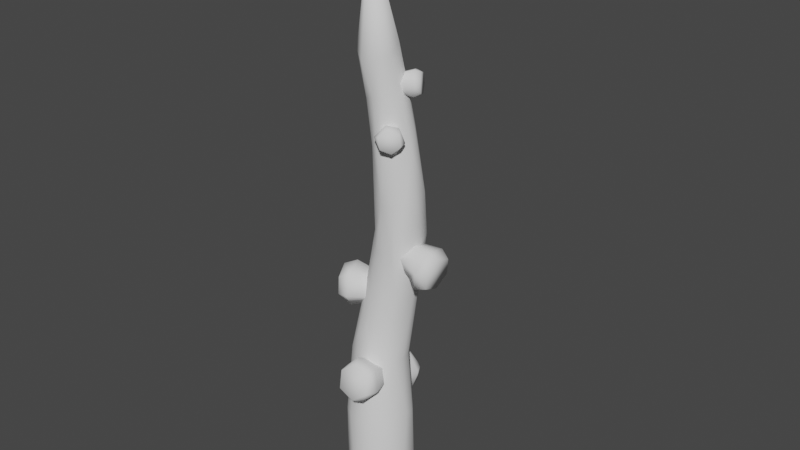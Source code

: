 # Source: AlienTree_0.blend  (saved by Blender 2.90.8; exported with 4.5.12 LTS)
import bpy
from mathutils import Matrix  # noqa: F401  (used for matrix-valued properties, if any)

bpy.ops.wm.read_factory_settings(use_empty=True)
scene = bpy.context.scene
scene.name = 'Scene'

# ---- collections
col_collection = bpy.data.collections.new('Collection'); scene.collection.children.link(col_collection)

# ---- node groups
ng_auto_smooth = bpy.data.node_groups.new('Auto Smooth', 'GeometryNodeTree')
_s = ng_auto_smooth.interface.new_socket(name='Geometry', in_out='OUTPUT', socket_type='NodeSocketGeometry')
_s = ng_auto_smooth.interface.new_socket(name='Geometry', in_out='INPUT', socket_type='NodeSocketGeometry')
_s = ng_auto_smooth.interface.new_socket(name='Angle', in_out='INPUT', socket_type='NodeSocketFloat')
_s.subtype = 'ANGLE'
_s.min_value = 0.0
_s.max_value = 3.142
ng_auto_smooth.is_modifier = True
_N = ng_auto_smooth.nodes; _L = ng_auto_smooth.links
n0 = _N.new('NodeGroupOutput'); n0.name = 'Group Output'; n0.location = (480, -100)
n1 = _N.new('NodeGroupInput'); n1.name = 'Group Input'; n1.location = (-420, -300)
n2 = _N.new('NodeGroupInput'); n2.name = 'Group Input.001'; n2.location = (-60, -100)
n3 = _N.new('GeometryNodeSetShadeSmooth'); n3.name = 'Set Shade Smooth'; n3.location = (120, -100)
n3.domain = 'EDGE'
n4 = _N.new('GeometryNodeSetShadeSmooth'); n4.name = 'Set Shade Smooth.001'; n4.location = (300, -100)
n5 = _N.new('GeometryNodeInputMeshEdgeAngle'); n5.name = 'Edge Angle'; n5.location = (-420, -220)
n6 = _N.new('GeometryNodeInputEdgeSmooth'); n6.name = 'Is Edge Smooth'; n6.location = (-60, -160)
n7 = _N.new('GeometryNodeInputShadeSmooth'); n7.name = 'Is Face Smooth'; n7.location = (-240, -340)
n8 = _N.new('FunctionNodeBooleanMath'); n8.name = 'Boolean Math'; n8.location = (-60, -220)
n9 = _N.new('FunctionNodeCompare'); n9.name = 'Compare'; n9.location = (-240, -180)
n9.operation = 'LESS_EQUAL'
_L.new(n5.outputs[0], n9.inputs[0])
_L.new(n4.outputs[0], n0.inputs[0])
_L.new(n1.outputs[1], n9.inputs[1])
_L.new(n9.outputs[0], n8.inputs[0])
_L.new(n7.outputs[0], n8.inputs[1])
_L.new(n2.outputs[0], n3.inputs[0])
_L.new(n6.outputs[0], n3.inputs[1])
_L.new(n3.outputs[0], n4.inputs[0])
_L.new(n8.outputs[0], n3.inputs[2])
n0.is_active_output = True

# ---- world
world_world = bpy.data.worlds.new('World'); scene.world = world_world
world_world.use_nodes = True; world_world.node_tree.nodes.clear()
_N = world_world.node_tree.nodes; _L = world_world.node_tree.links
n0 = _N.new('ShaderNodeOutputWorld'); n0.name = 'World Output'; n0.location = (300, 300)
n1 = _N.new('ShaderNodeBackground'); n1.name = 'Background'; n1.location = (10, 300)
n1.inputs[0].default_value = (0.05088, 0.05088, 0.05088, 1.0)
_L.new(n1.outputs[0], n0.inputs[0])
n0.is_active_output = True
world_world.color = (0.05088, 0.05088, 0.05088)
world_world.use_sun_shadow = False
world_world.sun_shadow_jitter_overblur = 0.0

# ---- meshes
me_cylinder = bpy.data.meshes.new('Cylinder')
me_cylinder.from_pydata([(0.2332, 0.9891, -1.0), (-0.1366, 1.029, 2.373), (0.8411, 0.5604, -1.0), (0.6529, 0.7167, 1.613), (0.9006, 0.3827, 1.499), (1.004, -0.1586, -1.0), (0.9841, -4.47e-08, 1.725), (0.5964, -0.823, -1.0), (0.8312, -0.5768, 1.592), (0.3805, -0.9239, 1.589), (-0.1618, -1.003, -1.0), (-0.3883, -0.9222, 1.538), (-0.8496, -0.5712, -1.0), (-0.7118, -0.7071, 1.511), (-0.9504, -0.3433, 1.754), (-0.9898, 0.2324, -1.0), (-0.9472, 0.3827, 1.495), (-0.5335, 0.8654, -1.0), (-0.7376, 0.7071, 1.492), (0.1556, 0.992, 2.985), (0.3938, 0.8442, 3.236), (0.5719, -0.0672, 3.436), (0.3923, -0.3127, 3.505), (-0.8126, -0.3178, 3.467), (-1.064, 0.221, 3.195), (-0.9987, 0.564, 3.128), (-0.4801, 0.9255, 1.724), (0.2823, 1.211, 5.02), (0.2986, 1.241, 6.953), (0.6068, -0.1902, 6.758), (-0.8751, 0.4458, 4.75), (-0.8237, 0.7464, 4.661), (-0.001521, 1.196, 6.795), (0.6996, 1.104, 7.395), (0.337, 0.9774, 8.731), (1.052, 0.6797, 8.664), (1.154, 0.1936, 8.512), (0.7323, -0.2956, 8.364), (-0.08333, -0.07953, 7.466), (-0.2121, 0.1766, 8.533), (-0.1086, 0.7074, 8.548), (0.303, 0.8552, 11.04), (0.6466, 0.7489, 10.56), (0.7964, 0.5509, 10.45), (0.6654, 0.1955, 11.32), (0.3873, -0.2158, 11.32), (0.07188, -0.3014, 11.42), (-0.2173, -0.2139, 11.31), (-0.4404, 0.4157, 11.25), (-0.1883, 0.7592, 11.17), (0.2146, 0.556, 12.72), (-0.1362, 0.5868, 12.69), (0.4742, 0.2861, 12.87), (0.5291, -0.1376, 12.57), (0.3046, -0.4311, 12.53), (-0.1189, -0.5037, 12.4), (-0.4724, -0.2695, 12.6), (-0.5587, -0.001665, 12.52), (-0.4961, 0.3171, 12.62), (0.03453, -0.3067, 15.81), (0.3235, -0.2455, 6.768), (0.03786, -0.1889, 6.832), (0.9972, 0.8509, 7.334), (-0.3649, 0.2175, 6.858), (1.085, 0.4834, 7.22), (-0.3671, 0.4718, 7.261), (1.023, 0.2059, 7.033), (0.6366, 0.04074, 4.798), (-0.2591, 1.047, 6.688), (-0.165, 0.6654, 9.932), (0.9893, -0.1248, 8.57), (0.3746, -0.344, 8.432), (-0.03454, -0.2112, 9.977), (-0.2835, 0.1896, 9.874), (0.9555, 0.2263, 9.969), (0.5465, 1.047, 5.094), (0.564, 0.5881, 3.297), (-0.4241, -0.04381, 5.85), (-0.9808, 0.003233, 3.718), (0.7259, 0.4346, 4.617), (0.3614, -0.2609, 4.758), (-0.6571, 1.005, 4.573), (-0.2292, 1.245, 4.555), (-0.1658, -0.4386, 4.237), (-0.5019, -0.3961, 4.074), (0.6427, 0.2486, 3.315), (-0.8183, 0.8132, 2.888), (0.1165, -0.4857, 3.591), (-0.007794, -0.9996, 1.523)], [], [(0, 3, 2), (4, 5, 2), (8, 7, 5), (9, 10, 7), (11, 12, 10), (12, 24, 15), (15, 18, 17), (17, 1, 0), (2, 7, 12), (76, 75, 62), (88, 87, 83), (23, 78, 14), (11, 83, 84), (19, 20, 3), (29, 71, 60), (77, 63, 78), (79, 62, 64), (67, 64, 66), (81, 31, 68), (82, 68, 32), (80, 60, 83), (82, 32, 28), (83, 61, 84), (73, 48, 69), (60, 71, 61), (62, 33, 35), (38, 39, 63), (62, 36, 64), (64, 36, 66), (66, 70, 67), (67, 37, 29), (32, 40, 34), (70, 44, 45), (69, 49, 34), (71, 45, 46), (72, 46, 47), (73, 47, 57), (74, 43, 44), (55, 54, 59), (47, 56, 57), (44, 52, 53), (45, 53, 54), (48, 58, 49), (46, 54, 55), (49, 51, 41), (42, 50, 52), (50, 51, 59), (52, 50, 59), (56, 55, 59), (53, 52, 59), (57, 56, 59), (58, 57, 59), (54, 53, 59), (51, 58, 59), (31, 65, 40), (63, 65, 30), (61, 38, 77), (75, 33, 62), (27, 28, 33), (35, 74, 36), (39, 72, 73), (33, 42, 35), (34, 41, 33), (37, 70, 45), (40, 73, 69), (84, 77, 23), (20, 27, 75), (19, 82, 27), (26, 81, 82), (22, 80, 87), (25, 81, 86), (22, 67, 80), (24, 31, 25), (21, 79, 67), (78, 30, 24), (85, 76, 79), (9, 22, 87), (16, 86, 18), (4, 85, 6), (8, 21, 22), (16, 24, 25), (3, 76, 4), (13, 11, 23), (6, 21, 8), (0, 1, 19), (0, 19, 3), (2, 3, 4), (4, 6, 5), (6, 8, 5), (8, 9, 7), (9, 88, 10), (88, 11, 10), (11, 13, 12), (12, 13, 14), (12, 14, 24), (15, 24, 16), (15, 16, 18), (14, 78, 24), (17, 18, 26), (17, 26, 1), (0, 2, 17), (5, 7, 2), (7, 10, 12), (12, 15, 17), (17, 2, 12), (23, 11, 84), (76, 3, 20), (11, 88, 83), (29, 37, 71), (79, 76, 62), (78, 63, 30), (67, 79, 64), (80, 67, 29), (82, 81, 68), (80, 29, 60), (27, 82, 28), (83, 60, 61), (84, 61, 77), (33, 28, 34), (28, 32, 34), (61, 71, 38), (62, 35, 36), (65, 63, 39), (40, 65, 39), (66, 36, 70), (67, 70, 37), (32, 68, 40), (43, 42, 52), (70, 74, 44), (69, 48, 49), (34, 49, 41), (72, 71, 46), (73, 72, 47), (73, 57, 48), (44, 43, 52), (48, 57, 58), (45, 44, 53), (49, 58, 51), (46, 45, 54), (41, 51, 50), (47, 46, 55), (42, 41, 50), (47, 55, 56), (68, 31, 40), (31, 30, 65), (77, 38, 63), (75, 27, 33), (35, 43, 74), (39, 38, 72), (35, 42, 43), (38, 71, 72), (33, 41, 42), (71, 37, 45), (40, 69, 34), (36, 74, 70), (40, 39, 73), (20, 19, 27), (1, 26, 82), (19, 1, 82), (87, 80, 83), (26, 86, 81), (25, 31, 81), (22, 21, 67), (24, 30, 31), (21, 85, 79), (23, 77, 78), (76, 20, 75), (9, 8, 22), (16, 25, 86), (4, 76, 85), (14, 13, 23), (88, 9, 87), (18, 86, 26), (6, 85, 21)])
me_cylinder.polygons.foreach_set('use_smooth', [True] * 174)
_uv = me_cylinder.uv_layers.new(name='UVMap')
_uv.uv.foreach_set('vector', [0.7022, -0.355, 0.6342, -0.0606, 0.6151, -0.358, 0.5894, -0.07608, 0.5275, -0.3592, 0.6151, -0.358, 0.4856, -0.06895, 0.4317, -0.3568, 0.5275, -0.3592, 0.4286, -0.06634, 0.335, -0.3502, 0.4317, -0.3568, 0.3455, -0.06144, 0.2317, -0.3386, 0.335, -0.3502, 0.2317, -0.3386, 0.2271, 0.1537, 0.1344, -0.3232, 0.1344, -0.3232, 0.1228, -0.02638, 0.04666, -0.3094, 0.7906, -0.3513, 0.7267, 0.03084, 0.7022, -0.355, 0.7952, -0.1965, 0.8522, -0.3536, 1.017, -0.2945, 0.6041, 0.1525, 0.6646, 0.4095, 0.6222, 0.686, 0.3868, -0.06868, 0.4246, 0.1833, 0.3914, 0.2692, 0.3031, 0.1724, 0.2649, 0.2087, 0.2611, -0.02213, 0.3455, -0.06144, 0.3914, 0.2692, 0.3463, 0.248, 0.6888, 0.1116, 0.6488, 0.1459, 0.6342, -0.0606, 0.4794, 0.6108, 0.4354, 0.8106, 0.4404, 0.6098, 0.3343, 0.483, 0.3197, 0.6208, 0.2649, 0.2087, 0.5767, 0.3314, 0.6222, 0.686, 0.579, 0.6732, 0.5169, 0.3535, 0.579, 0.6732, 0.5466, 0.6515, 0.1565, 0.3369, 0.196, 0.3388, 0.1967, 0.6042, 0.7673, 0.3326, 0.7906, 0.6153, 0.7528, 0.6256, 0.4624, 0.3438, 0.4404, 0.6098, 0.3914, 0.2692, 0.7673, 0.3326, 0.7528, 0.6256, 0.7158, 0.6429, 0.3914, 0.2692, 0.4005, 0.6165, 0.3463, 0.248, 0.3531, 0.9856, 0.3228, 1.152, 0.2952, 0.9912, 0.4404, 0.6098, 0.4354, 0.8106, 0.4005, 0.6165, 0.6222, 0.686, 0.6679, 0.6932, 0.5983, 0.833, 0.3774, 0.6987, 0.3504, 0.8308, 0.3197, 0.6208, 0.6222, 0.686, 0.546, 0.8163, 0.579, 0.6732, 0.579, 0.6732, 0.546, 0.8163, 0.5466, 0.6515, 0.5466, 0.6515, 0.5068, 0.8236, 0.5169, 0.3535, 0.5169, 0.3535, 0.4726, 0.8023, 0.4794, 0.6108, 0.7528, 0.6256, 0.753, 0.8381, 0.6876, 0.848, 0.5068, 0.8236, 0.5465, 1.141, 0.483, 1.147, 0.7327, 0.9997, 0.7052, 1.14, 0.6876, 0.848, 0.4354, 0.8106, 0.483, 1.147, 0.444, 1.164, 0.407, 0.9938, 0.444, 1.164, 0.4055, 1.154, 0.3531, 0.9856, 0.4055, 1.154, 0.367, 1.292, 0.5517, 0.9759, 0.5895, 1.032, 0.5465, 1.141, 0.437, 1.277, 0.4799, 1.286, 0.4644, 1.64, 0.4055, 1.154, 0.3967, 1.298, 0.367, 1.292, 0.5465, 1.141, 0.562, 1.32, 0.5182, 1.287, 0.483, 1.147, 0.5182, 1.287, 0.4799, 1.286, 0.3228, 1.152, 0.3335, 1.305, 0.2725, 1.141, 0.444, 1.164, 0.4799, 1.286, 0.437, 1.277, 0.7052, 1.14, 0.6486, 1.322, 0.6512, 1.111, 0.6176, 1.047, 0.6081, 1.311, 0.562, 1.32, 0.6081, 1.311, 0.6486, 1.322, 0.4644, 1.64, 0.562, 1.32, 0.6081, 1.311, 0.4644, 1.64, 0.3967, 1.298, 0.437, 1.277, 0.4644, 1.64, 0.5182, 1.287, 0.562, 1.32, 0.4644, 1.64, 0.367, 1.292, 0.3967, 1.298, 0.4644, 1.64, 0.3335, 1.305, 0.367, 1.292, 0.4644, 1.64, 0.4799, 1.286, 0.5182, 1.287, 0.4644, 1.64, 0.2856, 1.323, 0.3335, 1.305, 0.4644, 1.64, 0.196, 0.3388, 0.2932, 0.6772, 0.29, 0.8379, 0.3197, 0.6208, 0.2932, 0.6772, 0.2352, 0.3418, 0.4005, 0.6165, 0.3774, 0.6987, 0.3343, 0.483, 0.6646, 0.4095, 0.6679, 0.6932, 0.6222, 0.686, 0.7041, 0.3979, 0.7158, 0.6429, 0.6679, 0.6932, 0.5983, 0.833, 0.5517, 0.9759, 0.546, 0.8163, 0.3504, 0.8308, 0.407, 0.9938, 0.3531, 0.9856, 0.6679, 0.6932, 0.6176, 1.047, 0.5983, 0.833, 0.6876, 0.848, 0.6512, 1.111, 0.6679, 0.6932, 0.4726, 0.8023, 0.5068, 0.8236, 0.483, 1.147, 0.29, 0.8379, 0.3531, 0.9856, 0.2952, 0.9912, 0.3463, 0.248, 0.3343, 0.483, 0.3031, 0.1724, 0.6488, 0.1459, 0.7041, 0.3979, 0.6646, 0.4095, 0.6888, 0.1116, 0.7673, 0.3326, 0.7041, 0.3979, 0.08686, 0.007766, 0.1565, 0.3369, 0.09838, 0.3494, 0.4691, 0.173, 0.4624, 0.3438, 0.4246, 0.1833, 0.1873, 0.1544, 0.1565, 0.3369, 0.1485, 0.1344, 0.4691, 0.173, 0.5169, 0.3535, 0.4624, 0.3438, 0.2271, 0.1537, 0.196, 0.3388, 0.1873, 0.1544, 0.5112, 0.1656, 0.5767, 0.3314, 0.5169, 0.3535, 0.2649, 0.2087, 0.2352, 0.3418, 0.2271, 0.1537, 0.557, 0.1518, 0.6041, 0.1525, 0.5767, 0.3314, 0.4286, -0.06634, 0.4691, 0.173, 0.4246, 0.1833, 0.1689, -0.0346, 0.1485, 0.1344, 0.1228, -0.02638, 0.5894, -0.07608, 0.557, 0.1518, 0.5454, -0.0539, 0.4856, -0.06895, 0.5112, 0.1656, 0.4691, 0.173, 0.1689, -0.0346, 0.2271, 0.1537, 0.1873, 0.1544, 0.6342, -0.0606, 0.6041, 0.1525, 0.5894, -0.07608, 0.303, -0.05721, 0.3455, -0.06144, 0.3031, 0.1724, 0.5454, -0.0539, 0.5112, 0.1656, 0.4856, -0.06895, 0.7022, -0.355, 0.7267, 0.03084, 0.6888, 0.1116, 0.7022, -0.355, 0.6888, 0.1116, 0.6342, -0.0606, 0.6151, -0.358, 0.6342, -0.0606, 0.5894, -0.07608, 0.5894, -0.07608, 0.5454, -0.0539, 0.5275, -0.3592, 0.5454, -0.0539, 0.4856, -0.06895, 0.5275, -0.3592, 0.4856, -0.06895, 0.4286, -0.06634, 0.4317, -0.3568, 0.4286, -0.06634, 0.3868, -0.06868, 0.335, -0.3502, 0.3868, -0.06868, 0.3455, -0.06144, 0.335, -0.3502, 0.3455, -0.06144, 0.303, -0.05721, 0.2317, -0.3386, 0.2317, -0.3386, 0.303, -0.05721, 0.2611, -0.02213, 0.2317, -0.3386, 0.2611, -0.02213, 0.2271, 0.1537, 0.1344, -0.3232, 0.2271, 0.1537, 0.1689, -0.0346, 0.1344, -0.3232, 0.1689, -0.0346, 0.1228, -0.02638, 0.2611, -0.02213, 0.2649, 0.2087, 0.2271, 0.1537, 0.04666, -0.3094, 0.1228, -0.02638, 0.08686, 0.007766, 0.04666, -0.3094, 0.08686, 0.007766, 0.05589, 0.09078, 0.8577, -0.1338, 0.7952, -0.1965, 0.9501, -0.1326, 0.7909, -0.2841, 0.8522, -0.3536, 0.7952, -0.1965, 0.8522, -0.3536, 0.9448, -0.3592, 1.017, -0.2945, 1.017, -0.2945, 1.017, -0.1974, 0.9501, -0.1326, 0.9501, -0.1326, 0.7952, -0.1965, 1.017, -0.2945, 0.3031, 0.1724, 0.3455, -0.06144, 0.3463, 0.248, 0.6041, 0.1525, 0.6342, -0.0606, 0.6488, 0.1459, 0.3455, -0.06144, 0.3868, -0.06868, 0.3914, 0.2692, 0.4794, 0.6108, 0.4726, 0.8023, 0.4354, 0.8106, 0.5767, 0.3314, 0.6041, 0.1525, 0.6222, 0.686, 0.2649, 0.2087, 0.3197, 0.6208, 0.2352, 0.3418, 0.5169, 0.3535, 0.5767, 0.3314, 0.579, 0.6732, 0.4624, 0.3438, 0.5169, 0.3535, 0.4794, 0.6108, 0.09838, 0.3494, 0.1565, 0.3369, 0.1967, 0.6042, 0.4624, 0.3438, 0.4794, 0.6108, 0.4404, 0.6098, 0.7041, 0.3979, 0.7673, 0.3326, 0.7158, 0.6429, 0.3914, 0.2692, 0.4404, 0.6098, 0.4005, 0.6165, 0.3463, 0.248, 0.4005, 0.6165, 0.3343, 0.483, 0.6679, 0.6932, 0.7158, 0.6429, 0.6876, 0.848, 0.7158, 0.6429, 0.7528, 0.6256, 0.6876, 0.848, 0.4005, 0.6165, 0.4354, 0.8106, 0.3774, 0.6987, 0.6222, 0.686, 0.5983, 0.833, 0.546, 0.8163, 0.2932, 0.6772, 0.3197, 0.6208, 0.3504, 0.8308, 0.29, 0.8379, 0.2932, 0.6772, 0.3504, 0.8308, 0.5466, 0.6515, 0.546, 0.8163, 0.5068, 0.8236, 0.5169, 0.3535, 0.5068, 0.8236, 0.4726, 0.8023, 0.7528, 0.6256, 0.7906, 0.6153, 0.753, 0.8381, 0.5895, 1.032, 0.6176, 1.047, 0.562, 1.32, 0.5068, 0.8236, 0.5517, 0.9759, 0.5465, 1.141, 0.2952, 0.9912, 0.3228, 1.152, 0.2725, 1.141, 0.6876, 0.848, 0.7052, 1.14, 0.6512, 1.111, 0.407, 0.9938, 0.4354, 0.8106, 0.444, 1.164, 0.3531, 0.9856, 0.407, 0.9938, 0.4055, 1.154, 0.3531, 0.9856, 0.367, 1.292, 0.3228, 1.152, 0.5465, 1.141, 0.5895, 1.032, 0.562, 1.32, 0.3228, 1.152, 0.367, 1.292, 0.3335, 1.305, 0.483, 1.147, 0.5465, 1.141, 0.5182, 1.287, 0.2725, 1.141, 0.3335, 1.305, 0.2856, 1.323, 0.444, 1.164, 0.483, 1.147, 0.4799, 1.286, 0.6512, 1.111, 0.6486, 1.322, 0.6081, 1.311, 0.4055, 1.154, 0.444, 1.164, 0.437, 1.277, 0.6176, 1.047, 0.6512, 1.111, 0.6081, 1.311, 0.4055, 1.154, 0.437, 1.277, 0.3967, 1.298, 0.1967, 0.6042, 0.196, 0.3388, 0.29, 0.8379, 0.196, 0.3388, 0.2352, 0.3418, 0.2932, 0.6772, 0.3343, 0.483, 0.3774, 0.6987, 0.3197, 0.6208, 0.6646, 0.4095, 0.7041, 0.3979, 0.6679, 0.6932, 0.5983, 0.833, 0.5895, 1.032, 0.5517, 0.9759, 0.3504, 0.8308, 0.3774, 0.6987, 0.407, 0.9938, 0.5983, 0.833, 0.6176, 1.047, 0.5895, 1.032, 0.3774, 0.6987, 0.4354, 0.8106, 0.407, 0.9938, 0.6679, 0.6932, 0.6512, 1.111, 0.6176, 1.047, 0.4354, 0.8106, 0.4726, 0.8023, 0.483, 1.147, 0.753, 0.8381, 0.7327, 0.9997, 0.6876, 0.848, 0.546, 0.8163, 0.5517, 0.9759, 0.5068, 0.8236, 0.29, 0.8379, 0.3504, 0.8308, 0.3531, 0.9856, 0.6488, 0.1459, 0.6888, 0.1116, 0.7041, 0.3979, 0.05589, 0.09078, 0.08686, 0.007766, 0.09838, 0.3494, 0.6888, 0.1116, 0.7267, 0.03084, 0.7673, 0.3326, 0.4246, 0.1833, 0.4624, 0.3438, 0.3914, 0.2692, 0.08686, 0.007766, 0.1485, 0.1344, 0.1565, 0.3369, 0.1873, 0.1544, 0.196, 0.3388, 0.1565, 0.3369, 0.4691, 0.173, 0.5112, 0.1656, 0.5169, 0.3535, 0.2271, 0.1537, 0.2352, 0.3418, 0.196, 0.3388, 0.5112, 0.1656, 0.557, 0.1518, 0.5767, 0.3314, 0.3031, 0.1724, 0.3343, 0.483, 0.2649, 0.2087, 0.6041, 0.1525, 0.6488, 0.1459, 0.6646, 0.4095, 0.4286, -0.06634, 0.4856, -0.06895, 0.4691, 0.173, 0.1689, -0.0346, 0.1873, 0.1544, 0.1485, 0.1344, 0.5894, -0.07608, 0.6041, 0.1525, 0.557, 0.1518, 0.2611, -0.02213, 0.303, -0.05721, 0.3031, 0.1724, 0.3868, -0.06868, 0.4286, -0.06634, 0.4246, 0.1833, 0.1228, -0.02638, 0.1485, 0.1344, 0.08686, 0.007766, 0.5454, -0.0539, 0.557, 0.1518, 0.5112, 0.1656])
me_cylinder.use_remesh_fix_poles = True
me_cylinder.use_remesh_preserve_attributes = False
me_cylinder.use_mirror_vertex_groups = False
me_cylinder.update()
me_cylinder_007 = bpy.data.meshes.new('Cylinder.007')
me_cylinder_007.from_pydata([(0.5, 0.4148, -9.735e-08), (0.5, 0.2074, 0.3592), (-0.3367, 0.3394, 0.5799), (0.5, -0.2074, 0.3592), (-0.3419, -0.3518, 0.6094), (0.5, -0.4148, -1.336e-07), (-0.3352, -0.6614, 0.02226), (0.5, -0.2074, -0.3592), (-0.3392, -0.3388, -0.5804), (0.5, 0.2074, -0.3592), (-0.3404, 0.3437, -0.5666), (-0.3351, 0.6514, -0.005204), (5.072e-08, -0.25, 0.433), (-0.6881, 0.1833, 0.4909), (-0.6652, 0.5178, 0.08672), (-0.6759, -0.3345, 0.4042), (-0.6408, -0.5178, -0.08672), (-0.618, -0.1833, -0.4909), (-0.6302, 0.3346, -0.4042), (0.7479, -0.9857, -2.631), (0.4181, -0.9441, -2.879), (0.183, -1.786, -2.917), (0.06454, -0.7871, -2.729), (-0.4203, -1.533, -2.692), (0.04083, -0.6718, -2.331), (-0.432, -1.349, -2.054), (0.3707, -0.7135, -2.083), (0.09863, -1.413, -1.628), (0.7242, -0.8704, -2.233), (0.6741, -1.674, -1.887), (0.6987, -1.843, -2.504), (-0.1548, -1.239, -2.655), (-0.01865, -2.041, -2.693), (0.4457, -2.106, -2.456), (-0.4194, -1.825, -2.431), (-0.3558, -1.673, -1.932), (0.1085, -1.738, -1.695), (0.5093, -1.954, -1.957), (-0.3037, -1.4, -6.611), (-0.3203, -1.407, -6.9), (0.2078, -1.69, -7.011), (-0.4981, -1.593, -7.03), (-0.07981, -1.996, -7.247), (-0.6591, -1.774, -6.872), (-0.3338, -2.274, -6.979), (-0.6424, -1.767, -6.584), (-0.3147, -2.277, -6.504), (-0.4647, -1.581, -6.453), (-0.01888, -1.967, -6.298), (0.223, -1.69, -6.55), (-0.2462, -1.831, -7.099), (0.3024, -1.948, -7.012), (0.3529, -1.884, -6.655), (0.05688, -2.196, -7.12), (-0.1382, -2.381, -6.872), (-0.08774, -2.317, -6.516), (0.1578, -2.069, -6.407), (0.4439, -0.3487, -4.032), (0.2575, -0.354, -3.661), (0.3836, 0.485, -3.446), (-0.1565, -0.3631, -3.637), (-0.3048, 0.4749, -3.377), (-0.3841, -0.3669, -3.984), (-0.6471, 0.4626, -3.945), (-0.1976, -0.3617, -4.355), (-0.3597, 0.4749, -4.565), (0.2164, -0.3526, -4.378), (0.3222, 0.491, -4.59), (0.6616, 0.4914, -4.048), (-0.2057, 0.1357, -3.56), (0.215, 0.833, -3.524), (0.5263, 0.8183, -3.947), (-0.3065, 0.8096, -3.581), (-0.5168, 0.7715, -4.061), (-0.2055, 0.7568, -4.484), (0.3161, 0.7802, -4.427), (-1.127, -1.991, -8.754), (-0.9962, -1.967, -8.537), (-0.6358, -1.607, -8.705), (-1.095, -1.836, -8.343), (-0.7835, -1.388, -8.373), (-1.324, -1.728, -8.366), (-1.153, -1.225, -8.422), (-1.455, -1.752, -8.582), (-1.378, -1.255, -8.775), (-1.357, -1.884, -8.776), (-1.209, -1.473, -9.09), (-0.856, -1.639, -9.046), (-0.9371, -1.575, -8.406), (-0.6259, -1.367, -8.737), (-0.7554, -1.438, -9.024), (-0.7953, -1.199, -8.521), (-1.094, -1.102, -8.591), (-1.224, -1.172, -8.877), (-1.054, -1.341, -9.094), (1.301, -0.4864, 0.5929), (1.301, -0.1463, 0.8303), (2.161, -0.109, 0.9934), (1.254, 0.2277, 0.6571), (2.089, 0.5271, 0.7308), (1.207, 0.2615, 0.2465), (2.008, 0.5554, 0.07259), (1.206, -0.07859, 0.009046), (2.008, 0.007902, -0.3368), (1.253, -0.4525, 0.1822), (2.088, -0.6013, -0.03947), (2.155, -0.6398, 0.596), (1.75, 0.3347, 0.6514), (2.485, 0.01989, 0.8096), (2.473, -0.4557, 0.5872), (2.408, 0.4489, 0.5165), (2.32, 0.4022, 0.0009149), (2.308, -0.07337, -0.2215), (2.385, -0.5024, 0.0716), (-1.107, -1.417, -7.497), (-1.009, -1.295, -7.297), (-1.338, -0.8703, -7.297), (-1.055, -1.379, -7.061), (-1.407, -0.995, -6.898), (-1.199, -1.585, -7.026), (-1.637, -1.329, -6.857), (-1.298, -1.708, -7.226), (-1.806, -1.538, -7.178), (-1.251, -1.624, -7.461), (-1.726, -1.393, -7.563), (-1.5, -1.076, -7.609), (-1.285, -1.176, -7.006), (-1.561, -0.8181, -7.219), (-1.648, -0.9435, -7.503), (-1.642, -0.967, -6.945), (-1.81, -1.241, -6.955), (-1.898, -1.367, -7.238), (-1.817, -1.218, -7.512)], [], [(2, 4, 12), (2, 14, 13), (1, 5, 9), (9, 11, 0), (7, 10, 9), (6, 7, 5), (12, 5, 3), (1, 12, 3), (11, 1, 0), (16, 15, 14), (6, 15, 16), (11, 18, 14), (8, 16, 17), (4, 13, 15), (10, 17, 18), (12, 4, 6), (2, 11, 14), (9, 0, 1), (1, 3, 5), (5, 7, 9), (9, 10, 11), (7, 8, 10), (6, 8, 7), (12, 6, 5), (1, 2, 12), (11, 2, 1), (15, 13, 14), (14, 18, 17), (17, 16, 14), (6, 4, 15), (11, 10, 18), (8, 6, 16), (4, 2, 13), (10, 8, 17), (21, 23, 31), (21, 33, 32), (20, 24, 28), (28, 30, 19), (26, 29, 28), (25, 26, 24), (31, 24, 22), (20, 31, 22), (30, 20, 19), (35, 34, 33), (25, 34, 35), (30, 37, 33), (27, 35, 36), (23, 32, 34), (29, 36, 37), (31, 23, 25), (21, 30, 33), (28, 19, 20), (20, 22, 24), (24, 26, 28), (28, 29, 30), (26, 27, 29), (25, 27, 26), (31, 25, 24), (20, 21, 31), (30, 21, 20), (34, 32, 33), (33, 37, 36), (36, 35, 33), (25, 23, 34), (30, 29, 37), (27, 25, 35), (23, 21, 32), (29, 27, 36), (40, 42, 50), (40, 52, 51), (39, 43, 47), (47, 49, 38), (45, 48, 47), (44, 45, 43), (50, 43, 41), (39, 50, 41), (49, 39, 38), (54, 53, 52), (44, 53, 54), (49, 56, 52), (46, 54, 55), (42, 51, 53), (48, 55, 56), (50, 42, 44), (40, 49, 52), (47, 38, 39), (39, 41, 43), (43, 45, 47), (47, 48, 49), (45, 46, 48), (44, 46, 45), (50, 44, 43), (39, 40, 50), (49, 40, 39), (53, 51, 52), (52, 56, 55), (55, 54, 52), (44, 42, 53), (49, 48, 56), (46, 44, 54), (42, 40, 51), (48, 46, 55), (59, 61, 69), (59, 71, 70), (58, 62, 66), (66, 68, 57), (64, 67, 66), (63, 64, 62), (69, 62, 60), (58, 69, 60), (68, 58, 57), (73, 72, 71), (63, 72, 73), (68, 75, 71), (65, 73, 74), (61, 70, 72), (67, 74, 75), (69, 61, 63), (59, 68, 71), (66, 57, 58), (58, 60, 62), (62, 64, 66), (66, 67, 68), (64, 65, 67), (63, 65, 64), (69, 63, 62), (58, 59, 69), (68, 59, 58), (72, 70, 71), (71, 75, 74), (74, 73, 71), (63, 61, 72), (68, 67, 75), (65, 63, 73), (61, 59, 70), (67, 65, 74), (78, 80, 88), (78, 90, 89), (77, 81, 85), (85, 87, 76), (83, 86, 85), (82, 83, 81), (88, 81, 79), (77, 88, 79), (87, 77, 76), (92, 91, 90), (82, 91, 92), (87, 94, 90), (84, 92, 93), (80, 89, 91), (86, 93, 94), (88, 80, 82), (78, 87, 90), (85, 76, 77), (77, 79, 81), (81, 83, 85), (85, 86, 87), (83, 84, 86), (82, 84, 83), (88, 82, 81), (77, 78, 88), (87, 78, 77), (91, 89, 90), (90, 94, 93), (93, 92, 90), (82, 80, 91), (87, 86, 94), (84, 82, 92), (80, 78, 89), (86, 84, 93), (97, 99, 107), (97, 109, 108), (96, 100, 104), (104, 106, 95), (102, 105, 104), (101, 102, 100), (107, 100, 98), (96, 107, 98), (106, 96, 95), (111, 110, 109), (101, 110, 111), (106, 113, 109), (103, 111, 112), (99, 108, 110), (105, 112, 113), (107, 99, 101), (97, 106, 109), (104, 95, 96), (96, 98, 100), (100, 102, 104), (104, 105, 106), (102, 103, 105), (101, 103, 102), (107, 101, 100), (96, 97, 107), (106, 97, 96), (110, 108, 109), (109, 113, 112), (112, 111, 109), (101, 99, 110), (106, 105, 113), (103, 101, 111), (99, 97, 108), (105, 103, 112), (116, 118, 126), (116, 128, 127), (115, 119, 123), (123, 125, 114), (121, 124, 123), (120, 121, 119), (126, 119, 117), (115, 126, 117), (125, 115, 114), (130, 129, 128), (120, 129, 130), (125, 132, 128), (122, 130, 131), (118, 127, 129), (124, 131, 132), (126, 118, 120), (116, 125, 128), (123, 114, 115), (115, 117, 119), (119, 121, 123), (123, 124, 125), (121, 122, 124), (120, 122, 121), (126, 120, 119), (115, 116, 126), (125, 116, 115), (129, 127, 128), (128, 132, 131), (131, 130, 128), (120, 118, 129), (125, 124, 132), (122, 120, 130), (118, 116, 127), (124, 122, 131)])
me_cylinder_007.polygons.foreach_set('use_smooth', [True] * 238)
_uv = me_cylinder_007.uv_layers.new(name='UVMap')
_uv.uv.foreach_set('vector', [0.2823, 0.6307, 0.2724, 0.5805, 0.3003, 0.5767, 0.2883, 0.3733, 0.2582, 0.4089, 0.2588, 0.3693, 0.3505, 0.4917, 0.3768, 0.4462, 0.403, 0.4917, 0.3359, 0.4644, 0.2815, 0.4187, 0.3402, 0.4319, 0.3353, 0.499, 0.2752, 0.457, 0.3359, 0.4644, 0.2718, 0.5399, 0.3353, 0.499, 0.335, 0.5338, 0.3003, 0.5767, 0.335, 0.5338, 0.3403, 0.5676, 0.3504, 0.6005, 0.3003, 0.5767, 0.3403, 0.5676, 0.2815, 0.4187, 0.3504, 0.4008, 0.3402, 0.4319, 0.417, 0.3885, 0.417, 0.4269, 0.3505, 0.4269, 0.2718, 0.5399, 0.2442, 0.5751, 0.2466, 0.5317, 0.2815, 0.4187, 0.2539, 0.4485, 0.2582, 0.4089, 0.2713, 0.4975, 0.2466, 0.5317, 0.2495, 0.4894, 0.2724, 0.5805, 0.247, 0.6211, 0.2442, 0.5751, 0.2752, 0.457, 0.2495, 0.4894, 0.2539, 0.4485, 0.3003, 0.5767, 0.2724, 0.5805, 0.2718, 0.5399, 0.2883, 0.3733, 0.2815, 0.4187, 0.2582, 0.4089, 0.403, 0.4917, 0.3768, 0.5069, 0.3505, 0.4917, 0.3505, 0.4917, 0.3505, 0.4614, 0.3768, 0.4462, 0.3768, 0.4462, 0.403, 0.4614, 0.403, 0.4917, 0.3359, 0.4644, 0.2752, 0.457, 0.2815, 0.4187, 0.3353, 0.499, 0.2713, 0.4975, 0.2752, 0.457, 0.2718, 0.5399, 0.2713, 0.4975, 0.3353, 0.499, 0.3003, 0.5767, 0.2718, 0.5399, 0.335, 0.5338, 0.3504, 0.6005, 0.2823, 0.6307, 0.3003, 0.5767, 0.2815, 0.4187, 0.2883, 0.3733, 0.3504, 0.4008, 0.417, 0.4269, 0.3838, 0.4461, 0.3505, 0.4269, 0.3505, 0.4269, 0.3505, 0.3885, 0.3838, 0.3693, 0.3838, 0.3693, 0.417, 0.3885, 0.3505, 0.4269, 0.2718, 0.5399, 0.2724, 0.5805, 0.2442, 0.5751, 0.2815, 0.4187, 0.2752, 0.457, 0.2539, 0.4485, 0.2713, 0.4975, 0.2718, 0.5399, 0.2466, 0.5317, 0.2724, 0.5805, 0.2823, 0.6307, 0.247, 0.6211, 0.2752, 0.457, 0.2713, 0.4975, 0.2495, 0.4894, 0.2823, 0.6307, 0.2724, 0.5805, 0.3003, 0.5767, 0.2883, 0.3733, 0.2582, 0.4089, 0.2588, 0.3693, 0.3505, 0.4917, 0.3768, 0.4462, 0.403, 0.4917, 0.3359, 0.4644, 0.2815, 0.4187, 0.3402, 0.4319, 0.3353, 0.499, 0.2752, 0.457, 0.3359, 0.4644, 0.2718, 0.5399, 0.3353, 0.499, 0.335, 0.5338, 0.3003, 0.5767, 0.335, 0.5338, 0.3403, 0.5676, 0.3504, 0.6005, 0.3003, 0.5767, 0.3403, 0.5676, 0.2815, 0.4187, 0.3504, 0.4008, 0.3402, 0.4319, 0.417, 0.3885, 0.417, 0.4269, 0.3505, 0.4269, 0.2718, 0.5399, 0.2442, 0.5751, 0.2466, 0.5317, 0.2815, 0.4187, 0.2539, 0.4485, 0.2582, 0.4089, 0.2713, 0.4975, 0.2466, 0.5317, 0.2495, 0.4894, 0.2724, 0.5805, 0.247, 0.6211, 0.2442, 0.5751, 0.2752, 0.457, 0.2495, 0.4894, 0.2539, 0.4485, 0.3003, 0.5767, 0.2724, 0.5805, 0.2718, 0.5399, 0.2883, 0.3733, 0.2815, 0.4187, 0.2582, 0.4089, 0.403, 0.4917, 0.3768, 0.5069, 0.3505, 0.4917, 0.3505, 0.4917, 0.3505, 0.4614, 0.3768, 0.4462, 0.3768, 0.4462, 0.403, 0.4614, 0.403, 0.4917, 0.3359, 0.4644, 0.2752, 0.457, 0.2815, 0.4187, 0.3353, 0.499, 0.2713, 0.4975, 0.2752, 0.457, 0.2718, 0.5399, 0.2713, 0.4975, 0.3353, 0.499, 0.3003, 0.5767, 0.2718, 0.5399, 0.335, 0.5338, 0.3504, 0.6005, 0.2823, 0.6307, 0.3003, 0.5767, 0.2815, 0.4187, 0.2883, 0.3733, 0.3504, 0.4008, 0.417, 0.4269, 0.3838, 0.4461, 0.3505, 0.4269, 0.3505, 0.4269, 0.3505, 0.3885, 0.3838, 0.3693, 0.3838, 0.3693, 0.417, 0.3885, 0.3505, 0.4269, 0.2718, 0.5399, 0.2724, 0.5805, 0.2442, 0.5751, 0.2815, 0.4187, 0.2752, 0.457, 0.2539, 0.4485, 0.2713, 0.4975, 0.2718, 0.5399, 0.2466, 0.5317, 0.2724, 0.5805, 0.2823, 0.6307, 0.247, 0.6211, 0.2752, 0.457, 0.2713, 0.4975, 0.2495, 0.4894, 0.2823, 0.6307, 0.2724, 0.5805, 0.3003, 0.5767, 0.2883, 0.3733, 0.2582, 0.4089, 0.2588, 0.3693, 0.3505, 0.4917, 0.3768, 0.4462, 0.403, 0.4917, 0.3359, 0.4644, 0.2815, 0.4187, 0.3402, 0.4319, 0.3353, 0.499, 0.2752, 0.457, 0.3359, 0.4644, 0.2718, 0.5399, 0.3353, 0.499, 0.335, 0.5338, 0.3003, 0.5767, 0.335, 0.5338, 0.3403, 0.5676, 0.3504, 0.6005, 0.3003, 0.5767, 0.3403, 0.5676, 0.2815, 0.4187, 0.3504, 0.4008, 0.3402, 0.4319, 0.417, 0.3885, 0.417, 0.4269, 0.3505, 0.4269, 0.2718, 0.5399, 0.2442, 0.5751, 0.2466, 0.5317, 0.2815, 0.4187, 0.2539, 0.4485, 0.2582, 0.4089, 0.2713, 0.4975, 0.2466, 0.5317, 0.2495, 0.4894, 0.2724, 0.5805, 0.247, 0.6211, 0.2442, 0.5751, 0.2752, 0.457, 0.2495, 0.4894, 0.2539, 0.4485, 0.3003, 0.5767, 0.2724, 0.5805, 0.2718, 0.5399, 0.2883, 0.3733, 0.2815, 0.4187, 0.2582, 0.4089, 0.403, 0.4917, 0.3768, 0.5069, 0.3505, 0.4917, 0.3505, 0.4917, 0.3505, 0.4614, 0.3768, 0.4462, 0.3768, 0.4462, 0.403, 0.4614, 0.403, 0.4917, 0.3359, 0.4644, 0.2752, 0.457, 0.2815, 0.4187, 0.3353, 0.499, 0.2713, 0.4975, 0.2752, 0.457, 0.2718, 0.5399, 0.2713, 0.4975, 0.3353, 0.499, 0.3003, 0.5767, 0.2718, 0.5399, 0.335, 0.5338, 0.3504, 0.6005, 0.2823, 0.6307, 0.3003, 0.5767, 0.2815, 0.4187, 0.2883, 0.3733, 0.3504, 0.4008, 0.417, 0.4269, 0.3838, 0.4461, 0.3505, 0.4269, 0.3505, 0.4269, 0.3505, 0.3885, 0.3838, 0.3693, 0.3838, 0.3693, 0.417, 0.3885, 0.3505, 0.4269, 0.2718, 0.5399, 0.2724, 0.5805, 0.2442, 0.5751, 0.2815, 0.4187, 0.2752, 0.457, 0.2539, 0.4485, 0.2713, 0.4975, 0.2718, 0.5399, 0.2466, 0.5317, 0.2724, 0.5805, 0.2823, 0.6307, 0.247, 0.6211, 0.2752, 0.457, 0.2713, 0.4975, 0.2495, 0.4894, 0.2823, 0.6307, 0.2724, 0.5805, 0.3003, 0.5767, 0.2883, 0.3733, 0.2582, 0.4089, 0.2588, 0.3693, 0.3505, 0.4917, 0.3768, 0.4462, 0.403, 0.4917, 0.3359, 0.4644, 0.2815, 0.4187, 0.3402, 0.4319, 0.3353, 0.499, 0.2752, 0.457, 0.3359, 0.4644, 0.2718, 0.5399, 0.3353, 0.499, 0.335, 0.5338, 0.3003, 0.5767, 0.335, 0.5338, 0.3403, 0.5676, 0.3504, 0.6005, 0.3003, 0.5767, 0.3403, 0.5676, 0.2815, 0.4187, 0.3504, 0.4008, 0.3402, 0.4319, 0.417, 0.3885, 0.417, 0.4269, 0.3505, 0.4269, 0.2718, 0.5399, 0.2442, 0.5751, 0.2466, 0.5317, 0.2815, 0.4187, 0.2539, 0.4485, 0.2582, 0.4089, 0.2713, 0.4975, 0.2466, 0.5317, 0.2495, 0.4894, 0.2724, 0.5805, 0.247, 0.6211, 0.2442, 0.5751, 0.2752, 0.457, 0.2495, 0.4894, 0.2539, 0.4485, 0.3003, 0.5767, 0.2724, 0.5805, 0.2718, 0.5399, 0.2883, 0.3733, 0.2815, 0.4187, 0.2582, 0.4089, 0.403, 0.4917, 0.3768, 0.5069, 0.3505, 0.4917, 0.3505, 0.4917, 0.3505, 0.4614, 0.3768, 0.4462, 0.3768, 0.4462, 0.403, 0.4614, 0.403, 0.4917, 0.3359, 0.4644, 0.2752, 0.457, 0.2815, 0.4187, 0.3353, 0.499, 0.2713, 0.4975, 0.2752, 0.457, 0.2718, 0.5399, 0.2713, 0.4975, 0.3353, 0.499, 0.3003, 0.5767, 0.2718, 0.5399, 0.335, 0.5338, 0.3504, 0.6005, 0.2823, 0.6307, 0.3003, 0.5767, 0.2815, 0.4187, 0.2883, 0.3733, 0.3504, 0.4008, 0.417, 0.4269, 0.3838, 0.4461, 0.3505, 0.4269, 0.3505, 0.4269, 0.3505, 0.3885, 0.3838, 0.3693, 0.3838, 0.3693, 0.417, 0.3885, 0.3505, 0.4269, 0.2718, 0.5399, 0.2724, 0.5805, 0.2442, 0.5751, 0.2815, 0.4187, 0.2752, 0.457, 0.2539, 0.4485, 0.2713, 0.4975, 0.2718, 0.5399, 0.2466, 0.5317, 0.2724, 0.5805, 0.2823, 0.6307, 0.247, 0.6211, 0.2752, 0.457, 0.2713, 0.4975, 0.2495, 0.4894, 0.2823, 0.6307, 0.2724, 0.5805, 0.3003, 0.5767, 0.2883, 0.3733, 0.2582, 0.4089, 0.2588, 0.3693, 0.3505, 0.4917, 0.3768, 0.4462, 0.403, 0.4917, 0.3359, 0.4644, 0.2815, 0.4187, 0.3402, 0.4319, 0.3353, 0.499, 0.2752, 0.457, 0.3359, 0.4644, 0.2718, 0.5399, 0.3353, 0.499, 0.335, 0.5338, 0.3003, 0.5767, 0.335, 0.5338, 0.3403, 0.5676, 0.3504, 0.6005, 0.3003, 0.5767, 0.3403, 0.5676, 0.2815, 0.4187, 0.3504, 0.4008, 0.3402, 0.4319, 0.417, 0.3885, 0.417, 0.4269, 0.3505, 0.4269, 0.2718, 0.5399, 0.2442, 0.5751, 0.2466, 0.5317, 0.2815, 0.4187, 0.2539, 0.4485, 0.2582, 0.4089, 0.2713, 0.4975, 0.2466, 0.5317, 0.2495, 0.4894, 0.2724, 0.5805, 0.247, 0.6211, 0.2442, 0.5751, 0.2752, 0.457, 0.2495, 0.4894, 0.2539, 0.4485, 0.3003, 0.5767, 0.2724, 0.5805, 0.2718, 0.5399, 0.2883, 0.3733, 0.2815, 0.4187, 0.2582, 0.4089, 0.403, 0.4917, 0.3768, 0.5069, 0.3505, 0.4917, 0.3505, 0.4917, 0.3505, 0.4614, 0.3768, 0.4462, 0.3768, 0.4462, 0.403, 0.4614, 0.403, 0.4917, 0.3359, 0.4644, 0.2752, 0.457, 0.2815, 0.4187, 0.3353, 0.499, 0.2713, 0.4975, 0.2752, 0.457, 0.2718, 0.5399, 0.2713, 0.4975, 0.3353, 0.499, 0.3003, 0.5767, 0.2718, 0.5399, 0.335, 0.5338, 0.3504, 0.6005, 0.2823, 0.6307, 0.3003, 0.5767, 0.2815, 0.4187, 0.2883, 0.3733, 0.3504, 0.4008, 0.417, 0.4269, 0.3838, 0.4461, 0.3505, 0.4269, 0.3505, 0.4269, 0.3505, 0.3885, 0.3838, 0.3693, 0.3838, 0.3693, 0.417, 0.3885, 0.3505, 0.4269, 0.2718, 0.5399, 0.2724, 0.5805, 0.2442, 0.5751, 0.2815, 0.4187, 0.2752, 0.457, 0.2539, 0.4485, 0.2713, 0.4975, 0.2718, 0.5399, 0.2466, 0.5317, 0.2724, 0.5805, 0.2823, 0.6307, 0.247, 0.6211, 0.2752, 0.457, 0.2713, 0.4975, 0.2495, 0.4894, 0.2823, 0.6307, 0.2724, 0.5805, 0.3003, 0.5767, 0.2883, 0.3733, 0.2582, 0.4089, 0.2588, 0.3693, 0.3505, 0.4917, 0.3768, 0.4462, 0.403, 0.4917, 0.3359, 0.4644, 0.2815, 0.4187, 0.3402, 0.4319, 0.3353, 0.499, 0.2752, 0.457, 0.3359, 0.4644, 0.2718, 0.5399, 0.3353, 0.499, 0.335, 0.5338, 0.3003, 0.5767, 0.335, 0.5338, 0.3403, 0.5676, 0.3504, 0.6005, 0.3003, 0.5767, 0.3403, 0.5676, 0.2815, 0.4187, 0.3504, 0.4008, 0.3402, 0.4319, 0.417, 0.3885, 0.417, 0.4269, 0.3505, 0.4269, 0.2718, 0.5399, 0.2442, 0.5751, 0.2466, 0.5317, 0.2815, 0.4187, 0.2539, 0.4485, 0.2582, 0.4089, 0.2713, 0.4975, 0.2466, 0.5317, 0.2495, 0.4894, 0.2724, 0.5805, 0.247, 0.6211, 0.2442, 0.5751, 0.2752, 0.457, 0.2495, 0.4894, 0.2539, 0.4485, 0.3003, 0.5767, 0.2724, 0.5805, 0.2718, 0.5399, 0.2883, 0.3733, 0.2815, 0.4187, 0.2582, 0.4089, 0.403, 0.4917, 0.3768, 0.5069, 0.3505, 0.4917, 0.3505, 0.4917, 0.3505, 0.4614, 0.3768, 0.4462, 0.3768, 0.4462, 0.403, 0.4614, 0.403, 0.4917, 0.3359, 0.4644, 0.2752, 0.457, 0.2815, 0.4187, 0.3353, 0.499, 0.2713, 0.4975, 0.2752, 0.457, 0.2718, 0.5399, 0.2713, 0.4975, 0.3353, 0.499, 0.3003, 0.5767, 0.2718, 0.5399, 0.335, 0.5338, 0.3504, 0.6005, 0.2823, 0.6307, 0.3003, 0.5767, 0.2815, 0.4187, 0.2883, 0.3733, 0.3504, 0.4008, 0.417, 0.4269, 0.3838, 0.4461, 0.3505, 0.4269, 0.3505, 0.4269, 0.3505, 0.3885, 0.3838, 0.3693, 0.3838, 0.3693, 0.417, 0.3885, 0.3505, 0.4269, 0.2718, 0.5399, 0.2724, 0.5805, 0.2442, 0.5751, 0.2815, 0.4187, 0.2752, 0.457, 0.2539, 0.4485, 0.2713, 0.4975, 0.2718, 0.5399, 0.2466, 0.5317, 0.2724, 0.5805, 0.2823, 0.6307, 0.247, 0.6211, 0.2752, 0.457, 0.2713, 0.4975, 0.2495, 0.4894, 0.2823, 0.6307, 0.2724, 0.5805, 0.3003, 0.5767, 0.2883, 0.3733, 0.2582, 0.4089, 0.2588, 0.3693, 0.3505, 0.4917, 0.3768, 0.4462, 0.403, 0.4917, 0.3359, 0.4644, 0.2815, 0.4187, 0.3402, 0.4319, 0.3353, 0.499, 0.2752, 0.457, 0.3359, 0.4644, 0.2718, 0.5399, 0.3353, 0.499, 0.335, 0.5338, 0.3003, 0.5767, 0.335, 0.5338, 0.3403, 0.5676, 0.3504, 0.6005, 0.3003, 0.5767, 0.3403, 0.5676, 0.2815, 0.4187, 0.3504, 0.4008, 0.3402, 0.4319, 0.417, 0.3885, 0.417, 0.4269, 0.3505, 0.4269, 0.2718, 0.5399, 0.2442, 0.5751, 0.2466, 0.5317, 0.2815, 0.4187, 0.2539, 0.4485, 0.2582, 0.4089, 0.2713, 0.4975, 0.2466, 0.5317, 0.2495, 0.4894, 0.2724, 0.5805, 0.247, 0.6211, 0.2442, 0.5751, 0.2752, 0.457, 0.2495, 0.4894, 0.2539, 0.4485, 0.3003, 0.5767, 0.2724, 0.5805, 0.2718, 0.5399, 0.2883, 0.3733, 0.2815, 0.4187, 0.2582, 0.4089, 0.403, 0.4917, 0.3768, 0.5069, 0.3505, 0.4917, 0.3505, 0.4917, 0.3505, 0.4614, 0.3768, 0.4462, 0.3768, 0.4462, 0.403, 0.4614, 0.403, 0.4917, 0.3359, 0.4644, 0.2752, 0.457, 0.2815, 0.4187, 0.3353, 0.499, 0.2713, 0.4975, 0.2752, 0.457, 0.2718, 0.5399, 0.2713, 0.4975, 0.3353, 0.499, 0.3003, 0.5767, 0.2718, 0.5399, 0.335, 0.5338, 0.3504, 0.6005, 0.2823, 0.6307, 0.3003, 0.5767, 0.2815, 0.4187, 0.2883, 0.3733, 0.3504, 0.4008, 0.417, 0.4269, 0.3838, 0.4461, 0.3505, 0.4269, 0.3505, 0.4269, 0.3505, 0.3885, 0.3838, 0.3693, 0.3838, 0.3693, 0.417, 0.3885, 0.3505, 0.4269, 0.2718, 0.5399, 0.2724, 0.5805, 0.2442, 0.5751, 0.2815, 0.4187, 0.2752, 0.457, 0.2539, 0.4485, 0.2713, 0.4975, 0.2718, 0.5399, 0.2466, 0.5317, 0.2724, 0.5805, 0.2823, 0.6307, 0.247, 0.6211, 0.2752, 0.457, 0.2713, 0.4975, 0.2495, 0.4894])
me_cylinder_007.use_remesh_fix_poles = True
me_cylinder_007.use_remesh_preserve_attributes = False
me_cylinder_007.use_mirror_vertex_groups = False
me_cylinder_007.update()

# ---- objects
ob_body = bpy.data.objects.new('Body', me_cylinder)
ob_bulbs = bpy.data.objects.new('Bulbs', me_cylinder_007)

# ---- transforms, parenting, visibility, modifiers, constraints
ob_body.location = (0.0, 0.0, 0.0)
ob_body.lineart.crease_threshold = 0.0
_m = ob_body.modifiers.new('Auto Smooth', 'NODES')
_m.node_group = ng_auto_smooth
_gi = [s.identifier for s in ng_auto_smooth.interface.items_tree if s.item_type == 'SOCKET' and s.in_out == 'INPUT']
_m[_gi[1]] = 1.396  # Angle
ob_bulbs.location = (0.06832, -0.6926, 2.931)
ob_bulbs.rotation_euler = (0.2509, 2.889, -1.484)
ob_bulbs.lineart.crease_threshold = 0.0
_m = ob_bulbs.modifiers.new('Auto Smooth', 'NODES')
_m.node_group = ng_auto_smooth
_gi = [s.identifier for s in ng_auto_smooth.interface.items_tree if s.item_type == 'SOCKET' and s.in_out == 'INPUT']
_m[_gi[1]] = 1.187  # Angle

# ---- collection membership
col_collection.objects.link(ob_body)
col_collection.objects.link(ob_bulbs)

# ---- scene / render settings (as saved in the file)
scene.frame_start = 1; scene.frame_end = 250; scene.frame_set(1)
scene.render.engine = 'BLENDER_EEVEE_NEXT'
scene.cycles.use_denoising = False
scene.cycles.samples = 128
scene.cycles.sampling_pattern = 'TABULATED_SOBOL'
scene.cycles.use_adaptive_sampling = False
scene.cycles.use_light_tree = False
scene.view_settings.view_transform = 'Filmic'
bpy.context.view_layer.update()

# ---- added for rendering (the .blend has no active camera and no usable light): camera, sun
cam_auto = bpy.data.cameras.new('AutoCamera')
cam_auto.lens = 50.0
cam_auto.sensor_width = 36.0
cam_auto.clip_end = 1000.0
ob_auto_camera = bpy.data.objects.new('AutoCamera', cam_auto)
scene.collection.objects.link(ob_auto_camera)
ob_auto_camera.location = (17.8649, -20.5484, 21.5286)
ob_auto_camera.rotation_euler = (1.09748, -7.21219e-08, 0.694738)
scene.camera = ob_auto_camera
light_auto_sun = bpy.data.lights.new('AutoSun', 'SUN')
light_auto_sun.energy = 3.0
light_auto_sun.angle = 0.0523599
ob_auto_sun = bpy.data.objects.new('AutoSun', light_auto_sun)
scene.collection.objects.link(ob_auto_sun)
ob_auto_sun.rotation_euler = (0.872665, 0.174533, 0.523599)
bpy.context.view_layer.update()
